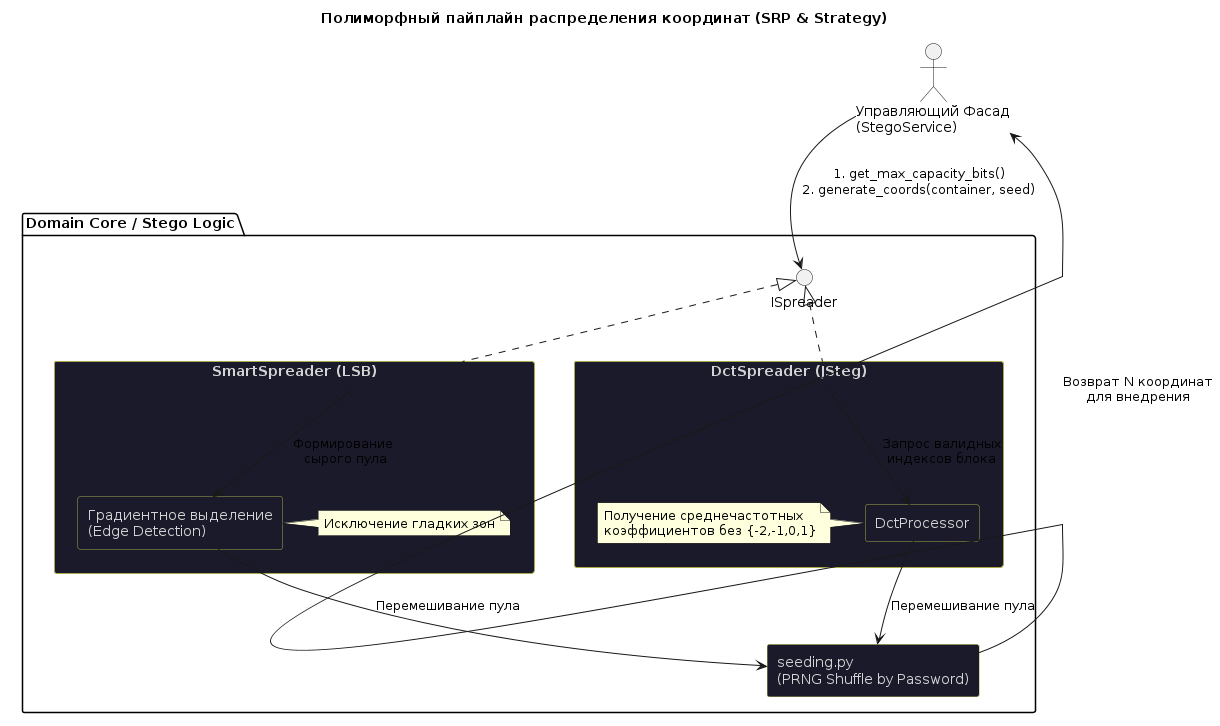

The diagram above was rendered by PlantUML. Its source (embedded in the PNG):
@startuml
skinparam componentStyle rectangle
skinparam backgroundColor transparent
skinparam component {
  BackgroundColor #1A1A2A
  BorderColor #AAAA4A
  FontColor #D4D4D4
}

title "Полиморфный пайплайн распределения координат (SRP & Strategy)"

actor "Управляющий Фасад\n(StegoService)" as Facade

package "Domain Core / Stego Logic" {
  
  interface "ISpreader" as ISp
  
  component "SmartSpreader (LSB)" as LSBSp {
    [Градиентное выделение\n(Edge Detection)] as Edge
    note right of Edge: Исключение гладких зон
  }
  
  component "DctSpreader (JSteg)" as DCTSp {
    [DctProcessor] as DctProc
    note left of DctProc: Получение среднечастотных\nкоэффициентов без {-2,-1,0,1}
  }

  [seeding.py\n(PRNG Shuffle by Password)] as Seeder
}

Facade -down-> ISp : 1. get_max_capacity_bits()\n2. generate_coords(container, seed)
ISp <|.. LSBSp 
ISp <|.. DCTSp 

LSBSp --> Edge : Формирование \nсырого пула
DCTSp --> DctProc : Запрос валидных\nиндексов блока

Edge --> Seeder : Перемешивание пула
DctProc --> Seeder : Перемешивание пула

Seeder -up-> Facade : Возврат N координат\nдля внедрения
@enduml